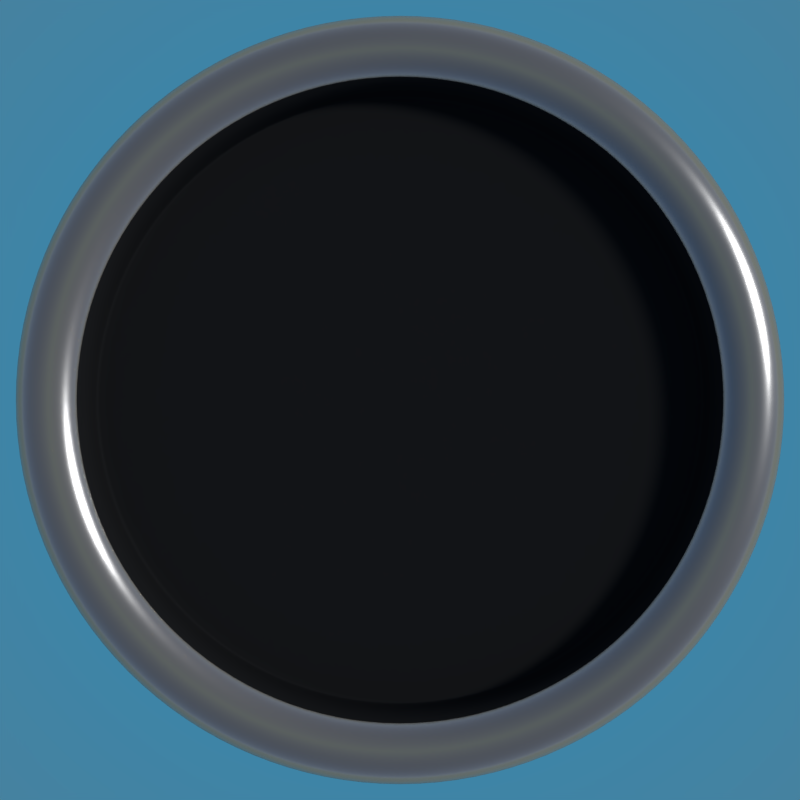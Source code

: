 # Source: key.blend  (saved by Blender 2.79.0; exported with 4.5.12 LTS)
import bpy
from mathutils import Matrix  # noqa: F401  (used for matrix-valued properties, if any)

bpy.ops.wm.read_factory_settings(use_empty=True)
scene = bpy.context.scene
scene.name = 'Scene'

# ---- collections
col_collection_1 = bpy.data.collections.new('Collection 1'); scene.collection.children.link(col_collection_1)

# ---- materials (node trees are filled in below, after node groups)
mat_shiney = bpy.data.materials.new('shiney')
mat_shiney.alpha_threshold = 0.0
mat_shiney.roughness = 0.5
mat_dark = bpy.data.materials.new('dark')
mat_dark.alpha_threshold = 0.0
mat_dark.diffuse_color = (0.1845, 0.1845, 0.1845, 1.0)
mat_dark.roughness = 0.5

# ---- material node trees
mat_shiney.use_nodes = True; mat_shiney.node_tree.nodes.clear()
_N = mat_shiney.node_tree.nodes; _L = mat_shiney.node_tree.links
n0 = _N.new('ShaderNodeBsdfDiffuse'); n0.name = 'Diffuse BSDF'; n0.location = (10, 300)
n0.inputs[0].default_value = (0.8, 0.5872, 0.32, 1.0)
n1 = _N.new('ShaderNodeBsdfAnisotropic'); n1.name = 'Glossy BSDF'; n1.location = (7, 157)
n1.distribution = 'GGX'
n1.inputs[1].default_value = 0.2236
n2 = _N.new('ShaderNodeOutputMaterial'); n2.name = 'Material Output'; n2.location = (511, 243)
n3 = _N.new('ShaderNodeMixShader'); n3.name = 'Mix Shader'; n3.location = (291, 224)
n3.inputs[0].default_value = 0.7364
_L.new(n0.outputs[0], n3.inputs[1])
_L.new(n3.outputs[0], n2.inputs[0])
_L.new(n1.outputs[0], n3.inputs[2])
n2.is_active_output = True
mat_dark.use_nodes = True; mat_dark.node_tree.nodes.clear()
_N = mat_dark.node_tree.nodes; _L = mat_dark.node_tree.links
n0 = _N.new('ShaderNodeOutputMaterial'); n0.name = 'Material Output'; n0.location = (300, 300)
n1 = _N.new('ShaderNodeBsdfDiffuse'); n1.name = 'Diffuse BSDF'; n1.location = (10, 300)
n1.inputs[0].default_value = (0.02529, 0.02529, 0.02529, 1.0)
_L.new(n1.outputs[0], n0.inputs[0])
n0.is_active_output = True

# ---- world
world_world = bpy.data.worlds.new('World'); scene.world = world_world
world_world.use_nodes = True; world_world.node_tree.nodes.clear()
_N = world_world.node_tree.nodes; _L = world_world.node_tree.links
n0 = _N.new('ShaderNodeOutputWorld'); n0.name = 'World Output'; n0.location = (300, 300)
n1 = _N.new('ShaderNodeBackground'); n1.name = 'Background'; n1.location = (10, 300)
n2 = _N.new('ShaderNodeTexSky'); n2.name = 'Sky Texture'; n2.location = (-322, 371)
n2.sky_type = 'HOSEK_WILKIE'
n2.sun_elevation = 1.571
_L.new(n1.outputs[0], n0.inputs[0])
_L.new(n2.outputs[0], n1.inputs[0])
n0.is_active_output = True
world_world.color = (0.05088, 0.05088, 0.05088)
world_world.use_sun_shadow = False
world_world.sun_shadow_jitter_overblur = 0.0
world_world.cycles.sampling_method = 'MANUAL'

# ---- cameras
cam_camera = bpy.data.cameras.new('Camera')
cam_camera.clip_end = 100.0
cam_camera.lens = 35.0
cam_camera.sensor_width = 32.0
cam_camera.sensor_height = 18.0
cam_camera.ortho_scale = 7.314
cam_camera.dof.focus_distance = 0.0

# ---- lights
light_lamp = bpy.data.lights.new('Lamp', 'SUN')
light_lamp.transmission_factor = 0.0
light_lamp.cutoff_distance = 30.0
light_lamp.angle = 0.1993
light_lamp.energy = 1.0
light_lamp.shadow_buffer_clip_start = 1.001
light_lamp.shadow_soft_size = 0.1
light_lamp.shadow_cascade_max_distance = 1000.0

# ---- meshes
me_cylinder = bpy.data.meshes.new('Cylinder')
me_cylinder.from_pydata([(0.0, 1.0, -0.1915), (0.0, 1.0, 0.1915), (0.1951, 0.9808, -0.1915), (0.1951, 0.9808, 0.1915), (0.3827, 0.9239, -0.1915), (0.3827, 0.9239, 0.1915), (0.5556, 0.8315, -0.1915), (0.5556, 0.8315, 0.1915), (0.7071, 0.7071, -0.1915), (0.7071, 0.7071, 0.1915), (0.8315, 0.5556, -0.1915), (0.8315, 0.5556, 0.1915), (0.9239, 0.3827, -0.1915), (0.9239, 0.3827, 0.1915), (0.9808, 0.1951, -0.1915), (0.9808, 0.1951, 0.1915), (1.0, 7.55e-08, -0.1915), (1.0, 7.55e-08, 0.1915), (0.9808, -0.1951, -0.1915), (0.9808, -0.1951, 0.1915), (0.9239, -0.3827, -0.1915), (0.9239, -0.3827, 0.1915), (0.8315, -0.5556, -0.1915), (0.8315, -0.5556, 0.1915), (0.7071, -0.7071, -0.1915), (0.7071, -0.7071, 0.1915), (0.5556, -0.8315, -0.1915), (0.5556, -0.8315, 0.1915), (0.3827, -0.9239, -0.1915), (0.3827, -0.9239, 0.1915), (0.1951, -0.9808, -0.1915), (0.1951, -0.9808, 0.1915), (-3.258e-07, -1.0, -0.1915), (-3.258e-07, -1.0, 0.1915), (-0.1951, -0.9808, -0.1915), (-0.1951, -0.9808, 0.1915), (-0.3827, -0.9239, -0.1915), (-0.3827, -0.9239, 0.1915), (-0.5556, -0.8315, -0.1915), (-0.5556, -0.8315, 0.1915), (-0.7071, -0.7071, -0.1915), (-0.7071, -0.7071, 0.1915), (-0.8315, -0.5556, -0.1915), (-0.8315, -0.5556, 0.1915), (-0.9239, -0.3827, -0.1915), (-0.9239, -0.3827, 0.1915), (-0.9808, -0.1951, -0.1915), (-0.9808, -0.1951, 0.1915), (-1.0, 9.656e-07, -0.1915), (-1.0, 9.656e-07, 0.1915), (-0.9808, 0.1951, -0.1915), (-0.9808, 0.1951, 0.1915), (-0.9239, 0.3827, -0.1915), (-0.9239, 0.3827, 0.1915), (-0.8315, 0.5556, -0.1915), (-0.8315, 0.5556, 0.1915), (-0.7071, 0.7071, -0.1915), (-0.7071, 0.7071, 0.1915), (-0.5556, 0.8315, -0.1915), (-0.5556, 0.8315, 0.1915), (-0.3827, 0.9239, -0.1915), (-0.3827, 0.9239, 0.1915), (-0.1951, 0.9808, -0.1915), (-0.1951, 0.9808, 0.1915), (0.1584, 0.7965, 0.1915), (2.231e-08, 0.8122, 0.1915), (0.3108, 0.7503, 0.1915), (0.4512, 0.6753, 0.1915), (0.5743, 0.5743, 0.1915), (0.6753, 0.4512, 0.1915), (0.7503, 0.3108, 0.1915), (0.7965, 0.1584, 0.1915), (0.8122, 1.148e-07, 0.1915), (0.7965, -0.1584, 0.1915), (0.7503, -0.3108, 0.1915), (0.6753, -0.4512, 0.1915), (0.5743, -0.5743, 0.1915), (0.4512, -0.6753, 0.1915), (0.3108, -0.7503, 0.1915), (0.1584, -0.7965, 0.1915), (-2.423e-07, -0.8122, 0.1915), (-0.1584, -0.7965, 0.1915), (-0.3108, -0.7503, 0.1915), (-0.4512, -0.6753, 0.1915), (-0.5743, -0.5743, 0.1915), (-0.6753, -0.4512, 0.1915), (-0.7503, -0.3108, 0.1915), (-0.7966, -0.1584, 0.1915), (-0.8122, 8.377e-07, 0.1915), (-0.7965, 0.1584, 0.1915), (-0.7503, 0.3108, 0.1915), (-0.6753, 0.4512, 0.1915), (-0.5743, 0.5743, 0.1915), (-0.4512, 0.6753, 0.1915), (-0.3108, 0.7503, 0.1915), (-0.1584, 0.7966, 0.1915), (0.1951, 0.9808, 0.3053), (2.118e-22, 1.0, 0.3053), (0.3827, 0.9239, 0.3053), (0.5556, 0.8315, 0.3053), (0.7071, 0.7071, 0.3053), (0.8315, 0.5556, 0.3053), (0.9239, 0.3827, 0.3053), (0.9808, 0.1951, 0.3053), (1.0, 7.55e-08, 0.3053), (0.9808, -0.1951, 0.3053), (0.9239, -0.3827, 0.3053), (0.8315, -0.5556, 0.3053), (0.7071, -0.7071, 0.3053), (0.5556, -0.8315, 0.3053), (0.3827, -0.9239, 0.3053), (0.1951, -0.9808, 0.3053), (-3.258e-07, -1.0, 0.3053), (-0.1951, -0.9808, 0.3053), (-0.3827, -0.9239, 0.3053), (-0.5556, -0.8315, 0.3053), (-0.7071, -0.7071, 0.3053), (-0.8315, -0.5556, 0.3053), (-0.9239, -0.3827, 0.3053), (-0.9808, -0.1951, 0.3053), (-1.0, 9.656e-07, 0.3053), (-0.9808, 0.1951, 0.3053), (-0.9239, 0.3827, 0.3053), (-0.8315, 0.5556, 0.3053), (-0.7071, 0.7071, 0.3053), (-0.5556, 0.8315, 0.3053), (-0.3827, 0.9239, 0.3053), (-0.1951, 0.9808, 0.3053), (0.1584, 0.7965, 0.3053), (2.231e-08, 0.8122, 0.3053), (0.3108, 0.7503, 0.3053), (0.4512, 0.6753, 0.3053), (0.5743, 0.5743, 0.3053), (0.6753, 0.4512, 0.3053), (0.7503, 0.3108, 0.3053), (0.7965, 0.1584, 0.3053), (0.8122, 1.148e-07, 0.3053), (0.7965, -0.1584, 0.3053), (0.7503, -0.3108, 0.3053), (0.6753, -0.4512, 0.3053), (0.5743, -0.5743, 0.3053), (0.4512, -0.6753, 0.3053), (0.3108, -0.7503, 0.3053), (0.1584, -0.7965, 0.3053), (-2.423e-07, -0.8122, 0.3053), (-0.1584, -0.7965, 0.3053), (-0.3108, -0.7503, 0.3053), (-0.4512, -0.6753, 0.3053), (-0.5743, -0.5743, 0.3053), (-0.6753, -0.4512, 0.3053), (-0.7503, -0.3108, 0.3053), (-0.7966, -0.1584, 0.3053), (-0.8122, 8.377e-07, 0.3053), (-0.7965, 0.1584, 0.3053), (-0.7503, 0.3108, 0.3053), (-0.6753, 0.4512, 0.3053), (-0.5743, 0.5743, 0.3053), (-0.4512, 0.6753, 0.3053), (-0.3108, 0.7503, 0.3053), (-0.1584, 0.7966, 0.3053), (0.1558, 0.7835, 0.1915), (2.397e-08, 0.7988, 0.1915), (0.3057, 0.738, 0.1915), (0.4438, 0.6642, 0.1915), (0.5649, 0.5649, 0.1915), (0.6642, 0.4438, 0.1915), (0.738, 0.3057, 0.1915), (0.7835, 0.1558, 0.1915), (0.7988, 1.179e-07, 0.1915), (0.7835, -0.1558, 0.1915), (0.738, -0.3057, 0.1915), (0.6642, -0.4438, 0.1915), (0.5649, -0.5649, 0.1915), (0.4438, -0.6642, 0.1915), (0.3057, -0.738, 0.1915), (0.1558, -0.7835, 0.1915), (-2.363e-07, -0.7988, 0.1915), (-0.1558, -0.7835, 0.1915), (-0.3057, -0.738, 0.1915), (-0.4438, -0.6642, 0.1915), (-0.5649, -0.5649, 0.1915), (-0.6642, -0.4438, 0.1915), (-0.738, -0.3057, 0.1915), (-0.7835, -0.1558, 0.1915), (-0.7988, 8.29e-07, 0.1915), (-0.7835, 0.1558, 0.1915), (-0.738, 0.3057, 0.1915), (-0.6642, 0.4438, 0.1915), (-0.5649, 0.5649, 0.1915), (-0.4438, 0.6642, 0.1915), (-0.3057, 0.738, 0.1915), (-0.1558, 0.7835, 0.1915), (-0.1584, -0.7965, 0.2048), (-2.423e-07, -0.8122, 0.2048), (0.1584, -0.7965, 0.2048), (0.3108, -0.7503, 0.2048), (0.4512, -0.6753, 0.2048), (0.5743, -0.5743, 0.2048), (0.6753, -0.4512, 0.2048), (0.7503, -0.3108, 0.2048), (0.7965, -0.1584, 0.2048), (0.8122, 1.148e-07, 0.2048), (0.7965, 0.1584, 0.2048), (0.6753, 0.4512, 0.2048), (0.7503, 0.3108, 0.2048), (-0.1584, 0.7966, 0.2048), (2.231e-08, 0.8122, 0.2048), (-0.3108, -0.7503, 0.2048), (-0.4512, -0.6753, 0.2048), (-0.5743, -0.5743, 0.2048), (-0.6753, -0.4512, 0.2048), (-0.7503, -0.3108, 0.2048), (-0.7966, -0.1584, 0.2048), (-0.8122, 8.377e-07, 0.2048), (-0.7965, 0.1584, 0.2048), (-0.7503, 0.3108, 0.2048), (-0.6753, 0.4512, 0.2048), (0.1584, 0.7965, 0.2048), (-0.5743, 0.5743, 0.2048), (0.3108, 0.7503, 0.2048), (-0.4512, 0.6753, 0.2048), (0.4512, 0.6753, 0.2048), (-0.3108, 0.7503, 0.2048), (0.5743, 0.5743, 0.2048), (0.5034, 0.7534, 0.3473), (0.6407, 0.6407, 0.3473), (0.6407, -0.6407, 0.3473), (0.5034, -0.7534, 0.3473), (-0.7534, -0.5034, 0.3473), (-0.8371, -0.3467, 0.3473), (-0.3467, 0.8371, 0.3473), (-0.1768, 0.8887, 0.3473), (0.9061, 9.517e-08, 0.3473), (0.8887, -0.1768, 0.3473), (-0.1768, -0.8887, 0.3473), (-0.3467, -0.8371, 0.3473), (-0.8371, 0.3467, 0.3473), (-0.7534, 0.5034, 0.3473), (0.7534, 0.5034, 0.3473), (0.3467, -0.8371, 0.3473), (-0.8887, -0.1768, 0.3473), (1.115e-08, 0.9061, 0.3473), (0.1768, 0.8887, 0.3473), (0.8371, -0.3467, 0.3473), (-0.5034, -0.7534, 0.3473), (-0.6407, 0.6407, 0.3473), (0.8371, 0.3467, 0.3473), (0.1768, -0.8887, 0.3473), (-0.9061, 9.017e-07, 0.3473), (0.3467, 0.8371, 0.3473), (0.7534, -0.5034, 0.3473), (-0.6407, -0.6407, 0.3473), (-0.5034, 0.7534, 0.3473), (0.8887, 0.1768, 0.3473), (-2.841e-07, -0.9061, 0.3473), (-0.8887, 0.1768, 0.3473)], [], [(0, 1, 3, 2), (2, 3, 5, 4), (4, 5, 7, 6), (6, 7, 9, 8), (8, 9, 11, 10), (10, 11, 13, 12), (12, 13, 15, 14), (14, 15, 17, 16), (16, 17, 19, 18), (18, 19, 21, 20), (20, 21, 23, 22), (22, 23, 25, 24), (24, 25, 27, 26), (26, 27, 29, 28), (28, 29, 31, 30), (30, 31, 33, 32), (32, 33, 35, 34), (34, 35, 37, 36), (36, 37, 39, 38), (38, 39, 41, 40), (40, 41, 43, 42), (42, 43, 45, 44), (44, 45, 47, 46), (46, 47, 49, 48), (48, 49, 51, 50), (50, 51, 53, 52), (52, 53, 55, 54), (54, 55, 57, 56), (56, 57, 59, 58), (58, 59, 61, 60), (43, 41, 116, 117), (60, 61, 63, 62), (62, 63, 1, 0), (89, 88, 184, 185), (207, 208, 147, 146), (25, 23, 107, 108), (192, 207, 146, 145), (7, 5, 98, 99), (59, 57, 124, 125), (193, 192, 145, 144), (41, 39, 115, 116), (194, 193, 144, 143), (23, 21, 106, 107), (195, 194, 143, 142), (5, 3, 96, 98), (57, 55, 123, 124), (196, 195, 142, 141), (39, 37, 114, 115), (197, 196, 141, 140), (21, 19, 105, 106), (198, 197, 140, 139), (55, 53, 122, 123), (199, 198, 139, 138), (3, 1, 97, 96), (37, 35, 113, 114), (200, 199, 138, 137), (19, 17, 104, 105), (201, 200, 137, 136), (53, 51, 121, 122), (202, 201, 136, 135), (35, 33, 112, 113), (204, 202, 135, 134), (17, 15, 103, 104), (203, 204, 134, 133), (205, 206, 129, 159), (225, 224, 131, 132), (227, 226, 140, 141), (229, 228, 149, 150), (231, 230, 158, 159), (233, 232, 136, 137), (235, 234, 145, 146), (237, 236, 154, 155), (238, 225, 132, 133), (239, 227, 141, 142), (240, 229, 150, 151), (242, 241, 129, 128), (241, 231, 159, 129), (243, 233, 137, 138), (244, 235, 146, 147), (245, 237, 155, 156), (246, 238, 133, 134), (247, 239, 142, 143), (248, 240, 151, 152), (249, 242, 128, 130), (250, 243, 138, 139), (251, 244, 147, 148), (252, 245, 156, 157), (253, 246, 134, 135), (254, 247, 143, 144), (255, 248, 152, 153), (224, 249, 130, 131), (226, 250, 139, 140), (228, 251, 148, 149), (230, 252, 157, 158), (232, 253, 135, 136), (234, 254, 144, 145), (236, 255, 153, 154), (208, 209, 148, 147), (61, 59, 125, 126), (9, 7, 99, 100), (209, 210, 149, 148), (27, 25, 108, 109), (210, 211, 150, 149), (45, 43, 117, 118), (211, 212, 151, 150), (63, 61, 126, 127), (11, 9, 100, 101), (212, 213, 152, 151), (29, 27, 109, 110), (213, 214, 153, 152), (47, 45, 118, 119), (214, 215, 154, 153), (1, 63, 127, 97), (13, 11, 101, 102), (215, 216, 155, 154), (206, 217, 128, 129), (31, 29, 110, 111), (216, 218, 156, 155), (217, 219, 130, 128), (49, 47, 119, 120), (218, 220, 157, 156), (219, 221, 131, 130), (15, 13, 102, 103), (220, 222, 158, 157), (221, 223, 132, 131), (33, 31, 111, 112), (222, 205, 159, 158), (223, 203, 133, 132), (51, 49, 120, 121), (160, 161, 191, 190, 189, 188, 187, 186, 185, 184, 183, 182, 181, 180, 179, 178, 177, 176, 175, 174, 173, 172, 171, 170, 169, 168, 167, 166, 165, 164, 163, 162), (76, 75, 171, 172), (90, 89, 185, 186), (77, 76, 172, 173), (91, 90, 186, 187), (78, 77, 173, 174), (64, 65, 161, 160), (92, 91, 187, 188), (79, 78, 174, 175), (66, 64, 160, 162), (93, 92, 188, 189), (80, 79, 175, 176), (67, 66, 162, 163), (94, 93, 189, 190), (81, 80, 176, 177), (68, 67, 163, 164), (95, 94, 190, 191), (82, 81, 177, 178), (69, 68, 164, 165), (65, 95, 191, 161), (83, 82, 178, 179), (70, 69, 165, 166), (84, 83, 179, 180), (71, 70, 166, 167), (85, 84, 180, 181), (72, 71, 167, 168), (86, 85, 181, 182), (73, 72, 168, 169), (87, 86, 182, 183), (74, 73, 169, 170), (88, 87, 183, 184), (75, 74, 170, 171), (68, 69, 203, 223), (94, 95, 205, 222), (67, 68, 223, 221), (93, 94, 222, 220), (66, 67, 221, 219), (92, 93, 220, 218), (64, 66, 219, 217), (91, 92, 218, 216), (65, 64, 217, 206), (90, 91, 216, 215), (89, 90, 215, 214), (88, 89, 214, 213), (87, 88, 213, 212), (86, 87, 212, 211), (85, 86, 211, 210), (84, 85, 210, 209), (83, 84, 209, 208), (95, 65, 206, 205), (69, 70, 204, 203), (70, 71, 202, 204), (71, 72, 201, 202), (72, 73, 200, 201), (73, 74, 199, 200), (74, 75, 198, 199), (75, 76, 197, 198), (76, 77, 196, 197), (77, 78, 195, 196), (78, 79, 194, 195), (79, 80, 193, 194), (80, 81, 192, 193), (81, 82, 207, 192), (82, 83, 208, 207), (122, 121, 255, 236), (113, 112, 254, 234), (104, 103, 253, 232), (126, 125, 252, 230), (117, 116, 251, 228), (108, 107, 250, 226), (99, 98, 249, 224), (121, 120, 248, 255), (112, 111, 247, 254), (103, 102, 246, 253), (125, 124, 245, 252), (116, 115, 244, 251), (107, 106, 243, 250), (98, 96, 242, 249), (120, 119, 240, 248), (111, 110, 239, 247), (102, 101, 238, 246), (124, 123, 237, 245), (115, 114, 235, 244), (106, 105, 233, 243), (97, 127, 231, 241), (96, 97, 241, 242), (119, 118, 229, 240), (110, 109, 227, 239), (101, 100, 225, 238), (123, 122, 236, 237), (114, 113, 234, 235), (105, 104, 232, 233), (127, 126, 230, 231), (118, 117, 228, 229), (109, 108, 226, 227), (100, 99, 224, 225)])
me_cylinder.polygons.foreach_set('use_smooth', [True] * 225)
me_cylinder.polygons.foreach_set('material_index', [0, 0, 0, 0, 0, 0, 0, 0, 0, 0, 0, 0, 0, 0, 0, 0, 0, 0, 0, 0, 0, 0, 0, 0, 0, 0, 0, 0, 0, 0, 0, 0, 0, 1, 1, 0, 1, 0, 0, 1, 0, 1, 0, 1, 0, 0, 1, 0, 1, 0, 1, 0, 1, 0, 0, 1, 0, 1, 0, 1, 0, 1, 0, 1, 1, 0, 0, 0, 0, 0, 0, 0, 0, 0, 0, 0, 0, 0, 0, 0, 0, 0, 0, 0, 0, 0, 0, 0, 0, 0, 0, 0, 0, 0, 0, 0, 0, 1, 0, 0, 1, 0, 1, 0, 1, 0, 0, 1, 0, 1, 0, 1, 0, 0, 1, 1, 0, 1, 1, 0, 1, 1, 0, 1, 1, 0, 1, 1, 0, 1, 1, 1, 1, 1, 1, 1, 1, 1, 1, 1, 1, 1, 1, 1, 1, 1, 1, 1, 1, 1, 1, 1, 1, 1, 1, 1, 1, 1, 1, 1, 1, 1, 1, 1, 1, 1, 1, 1, 1, 1, 1, 1, 1, 1, 1, 1, 1, 1, 1, 1, 1, 1, 1, 1, 1, 1, 1, 1, 1, 1, 1, 1, 1, 0, 0, 0, 0, 0, 0, 0, 0, 0, 0, 0, 0, 0, 0, 0, 0, 0, 0, 0, 0, 0, 0, 0, 0, 0, 0, 0, 0, 0, 0, 0, 0])
me_cylinder.materials.append(mat_shiney)
me_cylinder.materials.append(mat_dark)
me_cylinder.use_remesh_preserve_volume = False
me_cylinder.use_remesh_preserve_attributes = False
me_cylinder.use_mirror_vertex_groups = False
me_cylinder.update()

# ---- objects
ob_cylinder = bpy.data.objects.new('Cylinder', me_cylinder)
ob_lamp = bpy.data.objects.new('Lamp', light_lamp)
ob_camera = bpy.data.objects.new('Camera', cam_camera)

# ---- transforms, parenting, visibility, modifiers, constraints
ob_cylinder.location = (0.0, 0.0, 0.0)
ob_cylinder.lineart.crease_threshold = 0.0
_m = ob_cylinder.modifiers.new('Subsurf', 'SUBSURF')
_m.uv_smooth = 'PRESERVE_CORNERS'
_m.quality = 2
_m.levels = 2
_m.show_only_control_edges = False
ob_lamp.location = (4.076, 1.005, 5.904)
ob_lamp.rotation_euler = (0.8932, -0.01968, 1.871)
ob_lamp.lock_rotations_4d = False
ob_lamp.empty_display_type = 'ARROWS'
ob_lamp.color = (0.0, 0.0, 0.0, 0.0)
ob_lamp.lineart.crease_threshold = 0.0
ob_camera.location = (0.0, 0.0, 2.521)
ob_camera.lock_rotations_4d = False
ob_camera.empty_display_type = 'ARROWS'
ob_camera.color = (0.0, 0.0, 0.0, 0.0)
ob_camera.display_type = 'WIRE'
ob_camera.lineart.crease_threshold = 0.0

# ---- collection membership
col_collection_1.objects.link(ob_cylinder)
col_collection_1.objects.link(ob_lamp)
col_collection_1.objects.link(ob_camera)

# ---- scene / render settings (as saved in the file)
scene.camera = ob_camera
scene.frame_start = 1; scene.frame_end = 250; scene.frame_set(1)
scene.render.engine = 'CYCLES'
scene.render.resolution_x = 50
scene.render.resolution_y = 50
scene.render.dither_intensity = 0.0
scene.render.film_transparent = True
scene.cycles.use_denoising = False
scene.cycles.samples = 128
scene.cycles.sampling_pattern = 'TABULATED_SOBOL'
scene.cycles.use_adaptive_sampling = False
scene.cycles.use_light_tree = False
scene.cycles.blur_glossy = 0.0
scene.cycles.sample_clamp_indirect = 0.0
scene.view_settings.view_transform = 'Standard'
bpy.context.view_layer.update()
